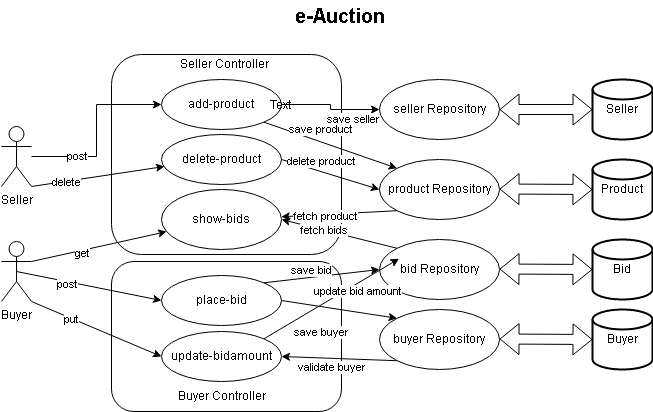

The diagram above was exported from draw.io. Its source (the exported page's mxGraphModel, read from the mxfile embedded in the PNG):
<mxGraphModel dx="782" dy="300" grid="1" gridSize="10" guides="1" tooltips="1" connect="1" arrows="1" fold="1" page="1" pageScale="1" pageWidth="850" pageHeight="1100" math="0" shadow="0">
  <root>
    <mxCell id="0" />
    <mxCell id="1" parent="0" />
    <mxCell id="sx__3M6qmJo84ZHfI_uG-78" value="" style="rounded=1;whiteSpace=wrap;html=1;" vertex="1" parent="1">
      <mxGeometry x="171" y="281" width="230" height="150" as="geometry" />
    </mxCell>
    <mxCell id="sx__3M6qmJo84ZHfI_uG-7" value="" style="rounded=1;whiteSpace=wrap;html=1;" vertex="1" parent="1">
      <mxGeometry x="171" y="74" width="230" height="200" as="geometry" />
    </mxCell>
    <mxCell id="sx__3M6qmJo84ZHfI_uG-14" style="edgeStyle=orthogonalEdgeStyle;rounded=0;orthogonalLoop=1;jettySize=auto;html=1;" edge="1" parent="1" source="sx__3M6qmJo84ZHfI_uG-2" target="sx__3M6qmJo84ZHfI_uG-9">
      <mxGeometry relative="1" as="geometry" />
    </mxCell>
    <mxCell id="sx__3M6qmJo84ZHfI_uG-16" value="post" style="edgeLabel;html=1;align=center;verticalAlign=middle;resizable=0;points=[];" vertex="1" connectable="0" parent="sx__3M6qmJo84ZHfI_uG-14">
      <mxGeometry x="-0.5059" y="1" relative="1" as="geometry">
        <mxPoint as="offset" />
      </mxGeometry>
    </mxCell>
    <mxCell id="sx__3M6qmJo84ZHfI_uG-2" value="Seller" style="shape=umlActor;verticalLabelPosition=bottom;verticalAlign=top;html=1;outlineConnect=0;" vertex="1" parent="1">
      <mxGeometry x="61" y="146" width="30" height="60" as="geometry" />
    </mxCell>
    <mxCell id="sx__3M6qmJo84ZHfI_uG-5" value="seller Repository" style="ellipse;whiteSpace=wrap;html=1;" vertex="1" parent="1">
      <mxGeometry x="439" y="99" width="120" height="60" as="geometry" />
    </mxCell>
    <mxCell id="sx__3M6qmJo84ZHfI_uG-8" value="Seller Controller" style="text;html=1;strokeColor=none;fillColor=none;align=center;verticalAlign=middle;whiteSpace=wrap;rounded=0;" vertex="1" parent="1">
      <mxGeometry x="237" y="69" width="95" height="30" as="geometry" />
    </mxCell>
    <mxCell id="sx__3M6qmJo84ZHfI_uG-17" style="edgeStyle=orthogonalEdgeStyle;rounded=0;orthogonalLoop=1;jettySize=auto;html=1;entryX=0;entryY=0.5;entryDx=0;entryDy=0;" edge="1" parent="1" source="sx__3M6qmJo84ZHfI_uG-9" target="sx__3M6qmJo84ZHfI_uG-5">
      <mxGeometry relative="1" as="geometry" />
    </mxCell>
    <mxCell id="sx__3M6qmJo84ZHfI_uG-41" value="save seller" style="edgeLabel;html=1;align=center;verticalAlign=middle;resizable=0;points=[];" vertex="1" connectable="0" parent="sx__3M6qmJo84ZHfI_uG-17">
      <mxGeometry x="0.4714" relative="1" as="geometry">
        <mxPoint y="9" as="offset" />
      </mxGeometry>
    </mxCell>
    <mxCell id="sx__3M6qmJo84ZHfI_uG-9" value="add-product" style="ellipse;whiteSpace=wrap;html=1;" vertex="1" parent="1">
      <mxGeometry x="221" y="99" width="120" height="50" as="geometry" />
    </mxCell>
    <mxCell id="sx__3M6qmJo84ZHfI_uG-11" value="product Repository" style="ellipse;whiteSpace=wrap;html=1;" vertex="1" parent="1">
      <mxGeometry x="439" y="179" width="120" height="60" as="geometry" />
    </mxCell>
    <mxCell id="sx__3M6qmJo84ZHfI_uG-21" value="Seller" style="strokeWidth=2;html=1;shape=mxgraph.flowchart.database;whiteSpace=wrap;" vertex="1" parent="1">
      <mxGeometry x="652" y="99" width="60" height="60" as="geometry" />
    </mxCell>
    <mxCell id="sx__3M6qmJo84ZHfI_uG-23" value="Product" style="strokeWidth=2;html=1;shape=mxgraph.flowchart.database;whiteSpace=wrap;" vertex="1" parent="1">
      <mxGeometry x="652" y="179" width="60" height="60" as="geometry" />
    </mxCell>
    <mxCell id="sx__3M6qmJo84ZHfI_uG-25" value="place-bid" style="ellipse;whiteSpace=wrap;html=1;" vertex="1" parent="1">
      <mxGeometry x="221" y="295" width="120" height="50" as="geometry" />
    </mxCell>
    <mxCell id="sx__3M6qmJo84ZHfI_uG-27" value="Buyer" style="shape=umlActor;verticalLabelPosition=bottom;verticalAlign=top;html=1;outlineConnect=0;" vertex="1" parent="1">
      <mxGeometry x="61" y="261" width="30" height="60" as="geometry" />
    </mxCell>
    <mxCell id="sx__3M6qmJo84ZHfI_uG-28" value="" style="endArrow=classic;html=1;rounded=0;exitX=0.5;exitY=0.5;exitDx=0;exitDy=0;exitPerimeter=0;entryX=0;entryY=0.5;entryDx=0;entryDy=0;" edge="1" parent="1" source="sx__3M6qmJo84ZHfI_uG-27" target="sx__3M6qmJo84ZHfI_uG-25">
      <mxGeometry width="50" height="50" relative="1" as="geometry">
        <mxPoint x="371" y="271" as="sourcePoint" />
        <mxPoint x="421" y="221" as="targetPoint" />
      </mxGeometry>
    </mxCell>
    <mxCell id="sx__3M6qmJo84ZHfI_uG-30" value="post" style="edgeLabel;html=1;align=center;verticalAlign=middle;resizable=0;points=[];" vertex="1" connectable="0" parent="sx__3M6qmJo84ZHfI_uG-28">
      <mxGeometry x="-0.2923" y="-2" relative="1" as="geometry">
        <mxPoint as="offset" />
      </mxGeometry>
    </mxCell>
    <mxCell id="sx__3M6qmJo84ZHfI_uG-29" value="buyer Repository" style="ellipse;whiteSpace=wrap;html=1;" vertex="1" parent="1">
      <mxGeometry x="439" y="329" width="120" height="60" as="geometry" />
    </mxCell>
    <mxCell id="sx__3M6qmJo84ZHfI_uG-35" value="Buyer" style="strokeWidth=2;html=1;shape=mxgraph.flowchart.database;whiteSpace=wrap;" vertex="1" parent="1">
      <mxGeometry x="652" y="329" width="60" height="60" as="geometry" />
    </mxCell>
    <mxCell id="sx__3M6qmJo84ZHfI_uG-36" value="Bid" style="strokeWidth=2;html=1;shape=mxgraph.flowchart.database;whiteSpace=wrap;" vertex="1" parent="1">
      <mxGeometry x="652" y="259" width="60" height="60" as="geometry" />
    </mxCell>
    <mxCell id="sx__3M6qmJo84ZHfI_uG-44" value="bid Repository" style="ellipse;whiteSpace=wrap;html=1;" vertex="1" parent="1">
      <mxGeometry x="439" y="259" width="120" height="60" as="geometry" />
    </mxCell>
    <mxCell id="sx__3M6qmJo84ZHfI_uG-45" value="" style="endArrow=classic;html=1;rounded=0;exitX=1;exitY=0;exitDx=0;exitDy=0;entryX=0;entryY=0.5;entryDx=0;entryDy=0;" edge="1" parent="1" source="sx__3M6qmJo84ZHfI_uG-25" target="sx__3M6qmJo84ZHfI_uG-44">
      <mxGeometry width="50" height="50" relative="1" as="geometry">
        <mxPoint x="371" y="271" as="sourcePoint" />
        <mxPoint x="421" y="221" as="targetPoint" />
      </mxGeometry>
    </mxCell>
    <mxCell id="sx__3M6qmJo84ZHfI_uG-46" value="save bid" style="edgeLabel;html=1;align=center;verticalAlign=middle;resizable=0;points=[];" vertex="1" connectable="0" parent="sx__3M6qmJo84ZHfI_uG-45">
      <mxGeometry x="0.3873" relative="1" as="geometry">
        <mxPoint x="-33" y="-4" as="offset" />
      </mxGeometry>
    </mxCell>
    <mxCell id="sx__3M6qmJo84ZHfI_uG-47" value="update-bidamount" style="ellipse;whiteSpace=wrap;html=1;" vertex="1" parent="1">
      <mxGeometry x="221" y="351" width="120" height="50" as="geometry" />
    </mxCell>
    <mxCell id="sx__3M6qmJo84ZHfI_uG-48" value="" style="endArrow=classic;html=1;rounded=0;entryX=0;entryY=0.5;entryDx=0;entryDy=0;exitX=1;exitY=1;exitDx=0;exitDy=0;exitPerimeter=0;" edge="1" parent="1" source="sx__3M6qmJo84ZHfI_uG-27" target="sx__3M6qmJo84ZHfI_uG-47">
      <mxGeometry width="50" height="50" relative="1" as="geometry">
        <mxPoint x="371" y="271" as="sourcePoint" />
        <mxPoint x="421" y="221" as="targetPoint" />
      </mxGeometry>
    </mxCell>
    <mxCell id="sx__3M6qmJo84ZHfI_uG-49" value="put" style="edgeLabel;html=1;align=center;verticalAlign=middle;resizable=0;points=[];" vertex="1" connectable="0" parent="sx__3M6qmJo84ZHfI_uG-48">
      <mxGeometry x="-0.3948" y="-1" relative="1" as="geometry">
        <mxPoint as="offset" />
      </mxGeometry>
    </mxCell>
    <mxCell id="sx__3M6qmJo84ZHfI_uG-50" value="" style="endArrow=classic;html=1;rounded=0;exitX=0;exitY=1;exitDx=0;exitDy=0;entryX=1;entryY=0.5;entryDx=0;entryDy=0;" edge="1" parent="1" source="sx__3M6qmJo84ZHfI_uG-29" target="sx__3M6qmJo84ZHfI_uG-47">
      <mxGeometry width="50" height="50" relative="1" as="geometry">
        <mxPoint x="371" y="271" as="sourcePoint" />
        <mxPoint x="421" y="221" as="targetPoint" />
      </mxGeometry>
    </mxCell>
    <mxCell id="sx__3M6qmJo84ZHfI_uG-51" value="validate buyer" style="edgeLabel;html=1;align=center;verticalAlign=middle;resizable=0;points=[];" vertex="1" connectable="0" parent="sx__3M6qmJo84ZHfI_uG-50">
      <mxGeometry x="0.369" y="-1" relative="1" as="geometry">
        <mxPoint x="13" y="10" as="offset" />
      </mxGeometry>
    </mxCell>
    <mxCell id="sx__3M6qmJo84ZHfI_uG-52" value="" style="endArrow=classic;html=1;rounded=0;entryX=0;entryY=1;entryDx=0;entryDy=0;exitX=1;exitY=0;exitDx=0;exitDy=0;" edge="1" parent="1" source="sx__3M6qmJo84ZHfI_uG-47">
      <mxGeometry width="50" height="50" relative="1" as="geometry">
        <mxPoint x="401" y="519" as="sourcePoint" />
        <mxPoint x="458.57359312880703" y="278.2132034355965" as="targetPoint" />
      </mxGeometry>
    </mxCell>
    <mxCell id="sx__3M6qmJo84ZHfI_uG-53" value="update bid amount" style="edgeLabel;html=1;align=center;verticalAlign=middle;resizable=0;points=[];" vertex="1" connectable="0" parent="sx__3M6qmJo84ZHfI_uG-52">
      <mxGeometry x="-0.3155" y="1" relative="1" as="geometry">
        <mxPoint x="47" y="-19" as="offset" />
      </mxGeometry>
    </mxCell>
    <mxCell id="sx__3M6qmJo84ZHfI_uG-56" value="show-bids" style="ellipse;whiteSpace=wrap;html=1;" vertex="1" parent="1">
      <mxGeometry x="221" y="209" width="120" height="60" as="geometry" />
    </mxCell>
    <mxCell id="sx__3M6qmJo84ZHfI_uG-57" value="" style="endArrow=classic;html=1;rounded=0;exitX=1;exitY=0.3333333333333333;exitDx=0;exitDy=0;exitPerimeter=0;" edge="1" parent="1" source="sx__3M6qmJo84ZHfI_uG-27" target="sx__3M6qmJo84ZHfI_uG-56">
      <mxGeometry width="50" height="50" relative="1" as="geometry">
        <mxPoint x="371" y="241" as="sourcePoint" />
        <mxPoint x="421" y="191" as="targetPoint" />
      </mxGeometry>
    </mxCell>
    <mxCell id="sx__3M6qmJo84ZHfI_uG-58" value="get" style="edgeLabel;html=1;align=center;verticalAlign=middle;resizable=0;points=[];" vertex="1" connectable="0" parent="sx__3M6qmJo84ZHfI_uG-57">
      <mxGeometry x="-0.2586" y="-3" relative="1" as="geometry">
        <mxPoint as="offset" />
      </mxGeometry>
    </mxCell>
    <mxCell id="sx__3M6qmJo84ZHfI_uG-59" value="" style="endArrow=classic;html=1;rounded=0;exitX=0;exitY=1;exitDx=0;exitDy=0;" edge="1" parent="1" source="sx__3M6qmJo84ZHfI_uG-11" target="sx__3M6qmJo84ZHfI_uG-56">
      <mxGeometry width="50" height="50" relative="1" as="geometry">
        <mxPoint x="371" y="241" as="sourcePoint" />
        <mxPoint x="421" y="191" as="targetPoint" />
      </mxGeometry>
    </mxCell>
    <mxCell id="sx__3M6qmJo84ZHfI_uG-60" value="fetch product" style="edgeLabel;html=1;align=center;verticalAlign=middle;resizable=0;points=[];" vertex="1" connectable="0" parent="sx__3M6qmJo84ZHfI_uG-59">
      <mxGeometry x="0.2414" y="2" relative="1" as="geometry">
        <mxPoint as="offset" />
      </mxGeometry>
    </mxCell>
    <mxCell id="sx__3M6qmJo84ZHfI_uG-61" value="" style="endArrow=classic;html=1;rounded=0;entryX=1;entryY=0.5;entryDx=0;entryDy=0;exitX=0;exitY=0;exitDx=0;exitDy=0;" edge="1" parent="1" source="sx__3M6qmJo84ZHfI_uG-44" target="sx__3M6qmJo84ZHfI_uG-56">
      <mxGeometry width="50" height="50" relative="1" as="geometry">
        <mxPoint x="371" y="241" as="sourcePoint" />
        <mxPoint x="421" y="191" as="targetPoint" />
      </mxGeometry>
    </mxCell>
    <mxCell id="sx__3M6qmJo84ZHfI_uG-62" value="fetch bids" style="edgeLabel;html=1;align=center;verticalAlign=middle;resizable=0;points=[];" vertex="1" connectable="0" parent="sx__3M6qmJo84ZHfI_uG-61">
      <mxGeometry x="0.2678" relative="1" as="geometry">
        <mxPoint as="offset" />
      </mxGeometry>
    </mxCell>
    <mxCell id="sx__3M6qmJo84ZHfI_uG-64" value="" style="shape=flexArrow;endArrow=classic;startArrow=classic;html=1;rounded=0;entryX=0;entryY=0.5;entryDx=0;entryDy=0;entryPerimeter=0;" edge="1" parent="1" source="sx__3M6qmJo84ZHfI_uG-5" target="sx__3M6qmJo84ZHfI_uG-21">
      <mxGeometry width="100" height="100" relative="1" as="geometry">
        <mxPoint x="339" y="279" as="sourcePoint" />
        <mxPoint x="439" y="179" as="targetPoint" />
      </mxGeometry>
    </mxCell>
    <mxCell id="sx__3M6qmJo84ZHfI_uG-65" value="" style="shape=flexArrow;endArrow=classic;startArrow=classic;html=1;rounded=0;entryX=0;entryY=0.5;entryDx=0;entryDy=0;entryPerimeter=0;" edge="1" parent="1" target="sx__3M6qmJo84ZHfI_uG-23">
      <mxGeometry width="100" height="100" relative="1" as="geometry">
        <mxPoint x="559" y="208.5" as="sourcePoint" />
        <mxPoint x="629" y="239" as="targetPoint" />
      </mxGeometry>
    </mxCell>
    <mxCell id="sx__3M6qmJo84ZHfI_uG-66" value="" style="shape=flexArrow;endArrow=classic;startArrow=classic;html=1;rounded=0;entryX=0;entryY=0.5;entryDx=0;entryDy=0;entryPerimeter=0;" edge="1" parent="1" target="sx__3M6qmJo84ZHfI_uG-36">
      <mxGeometry width="100" height="100" relative="1" as="geometry">
        <mxPoint x="559" y="288.5" as="sourcePoint" />
        <mxPoint x="599" y="419" as="targetPoint" />
      </mxGeometry>
    </mxCell>
    <mxCell id="sx__3M6qmJo84ZHfI_uG-68" value="" style="shape=flexArrow;endArrow=classic;startArrow=classic;html=1;rounded=0;entryX=0;entryY=0.5;entryDx=0;entryDy=0;entryPerimeter=0;" edge="1" parent="1" target="sx__3M6qmJo84ZHfI_uG-35">
      <mxGeometry width="100" height="100" relative="1" as="geometry">
        <mxPoint x="559" y="358.5" as="sourcePoint" />
        <mxPoint x="619" y="419" as="targetPoint" />
      </mxGeometry>
    </mxCell>
    <mxCell id="sx__3M6qmJo84ZHfI_uG-69" value="delete-product" style="ellipse;whiteSpace=wrap;html=1;" vertex="1" parent="1">
      <mxGeometry x="221" y="154" width="120" height="50" as="geometry" />
    </mxCell>
    <mxCell id="sx__3M6qmJo84ZHfI_uG-70" value="" style="endArrow=classic;html=1;rounded=0;entryX=0.025;entryY=0.64;entryDx=0;entryDy=0;entryPerimeter=0;exitX=1;exitY=1;exitDx=0;exitDy=0;exitPerimeter=0;" edge="1" parent="1" source="sx__3M6qmJo84ZHfI_uG-2" target="sx__3M6qmJo84ZHfI_uG-69">
      <mxGeometry width="50" height="50" relative="1" as="geometry">
        <mxPoint x="371" y="291" as="sourcePoint" />
        <mxPoint x="421" y="241" as="targetPoint" />
      </mxGeometry>
    </mxCell>
    <mxCell id="sx__3M6qmJo84ZHfI_uG-71" value="delete" style="edgeLabel;html=1;align=center;verticalAlign=middle;resizable=0;points=[];" vertex="1" connectable="0" parent="sx__3M6qmJo84ZHfI_uG-70">
      <mxGeometry x="-0.4734" y="-1" relative="1" as="geometry">
        <mxPoint as="offset" />
      </mxGeometry>
    </mxCell>
    <mxCell id="sx__3M6qmJo84ZHfI_uG-72" value="" style="endArrow=classic;html=1;rounded=0;entryX=0;entryY=0.5;entryDx=0;entryDy=0;exitX=1;exitY=0.5;exitDx=0;exitDy=0;" edge="1" parent="1" source="sx__3M6qmJo84ZHfI_uG-69" target="sx__3M6qmJo84ZHfI_uG-11">
      <mxGeometry width="50" height="50" relative="1" as="geometry">
        <mxPoint x="371" y="291" as="sourcePoint" />
        <mxPoint x="421" y="241" as="targetPoint" />
      </mxGeometry>
    </mxCell>
    <mxCell id="sx__3M6qmJo84ZHfI_uG-75" value="delete product" style="edgeLabel;html=1;align=center;verticalAlign=middle;resizable=0;points=[];" vertex="1" connectable="0" parent="sx__3M6qmJo84ZHfI_uG-72">
      <mxGeometry x="-0.4198" relative="1" as="geometry">
        <mxPoint x="11" y="-7" as="offset" />
      </mxGeometry>
    </mxCell>
    <mxCell id="sx__3M6qmJo84ZHfI_uG-73" value="" style="endArrow=classic;html=1;rounded=0;entryX=0;entryY=0;entryDx=0;entryDy=0;exitX=1;exitY=1;exitDx=0;exitDy=0;" edge="1" parent="1" source="sx__3M6qmJo84ZHfI_uG-9" target="sx__3M6qmJo84ZHfI_uG-11">
      <mxGeometry width="50" height="50" relative="1" as="geometry">
        <mxPoint x="151" y="281" as="sourcePoint" />
        <mxPoint x="201" y="231" as="targetPoint" />
      </mxGeometry>
    </mxCell>
    <mxCell id="sx__3M6qmJo84ZHfI_uG-74" value="save product" style="edgeLabel;html=1;align=center;verticalAlign=middle;resizable=0;points=[];" vertex="1" connectable="0" parent="sx__3M6qmJo84ZHfI_uG-73">
      <mxGeometry x="-0.5161" y="-3" relative="1" as="geometry">
        <mxPoint x="25" y="-7" as="offset" />
      </mxGeometry>
    </mxCell>
    <mxCell id="sx__3M6qmJo84ZHfI_uG-76" value="" style="endArrow=classic;html=1;rounded=0;entryX=0;entryY=0;entryDx=0;entryDy=0;exitX=1;exitY=0.5;exitDx=0;exitDy=0;" edge="1" parent="1" source="sx__3M6qmJo84ZHfI_uG-25" target="sx__3M6qmJo84ZHfI_uG-29">
      <mxGeometry width="50" height="50" relative="1" as="geometry">
        <mxPoint x="371" y="291" as="sourcePoint" />
        <mxPoint x="421" y="241" as="targetPoint" />
      </mxGeometry>
    </mxCell>
    <mxCell id="sx__3M6qmJo84ZHfI_uG-77" value="save buyer" style="edgeLabel;html=1;align=center;verticalAlign=middle;resizable=0;points=[];" vertex="1" connectable="0" parent="sx__3M6qmJo84ZHfI_uG-76">
      <mxGeometry x="-0.6258" relative="1" as="geometry">
        <mxPoint x="18" y="28" as="offset" />
      </mxGeometry>
    </mxCell>
    <mxCell id="sx__3M6qmJo84ZHfI_uG-79" value="Buyer Controller" style="text;html=1;strokeColor=none;fillColor=none;align=center;verticalAlign=middle;whiteSpace=wrap;rounded=0;" vertex="1" parent="1">
      <mxGeometry x="233.5" y="401" width="95" height="30" as="geometry" />
    </mxCell>
    <mxCell id="sx__3M6qmJo84ZHfI_uG-80" value="Text" style="text;html=1;strokeColor=none;fillColor=none;align=center;verticalAlign=middle;whiteSpace=wrap;rounded=0;" vertex="1" parent="1">
      <mxGeometry x="310" y="110" width="60" height="30" as="geometry" />
    </mxCell>
    <mxCell id="sx__3M6qmJo84ZHfI_uG-81" value="&lt;b&gt;&lt;font style=&quot;font-size: 20px&quot;&gt;e-Auction&lt;/font&gt;&lt;/b&gt;" style="text;html=1;strokeColor=none;fillColor=none;align=center;verticalAlign=middle;whiteSpace=wrap;rounded=0;" vertex="1" parent="1">
      <mxGeometry x="350" y="20" width="100" height="30" as="geometry" />
    </mxCell>
  </root>
</mxGraphModel>